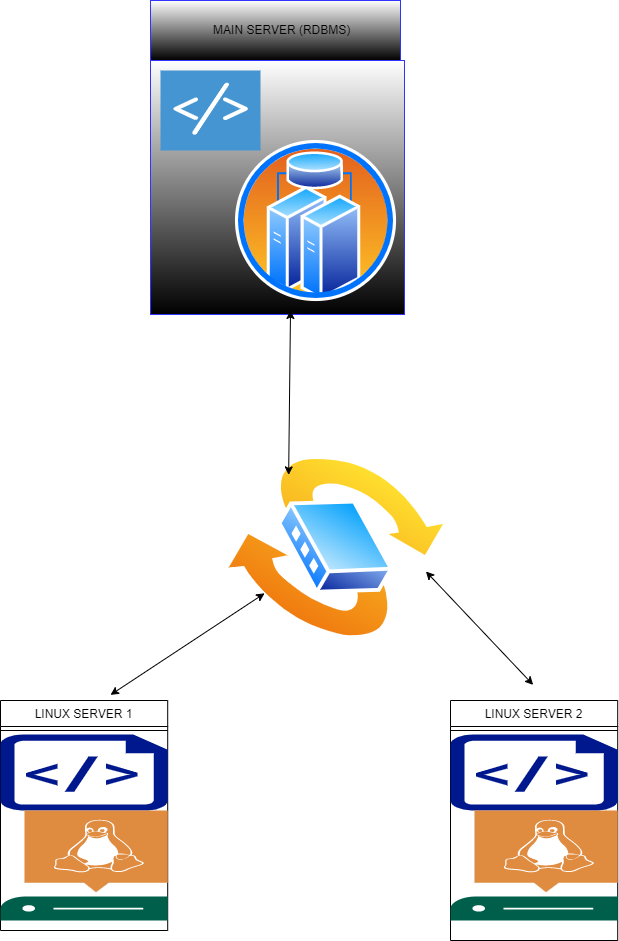

The diagram above was exported from draw.io. Its source (the exported page's mxGraphModel, read from the mxfile embedded in the PNG):
<mxGraphModel dx="782" dy="1637" grid="1" gridSize="10" guides="1" tooltips="1" connect="1" arrows="1" fold="1" page="1" pageScale="1" pageWidth="827" pageHeight="1169" math="0" shadow="0">
  <root>
    <mxCell id="WIyWlLk6GJQsqaUBKTNV-0" />
    <mxCell id="WIyWlLk6GJQsqaUBKTNV-1" parent="WIyWlLk6GJQsqaUBKTNV-0" />
    <mxCell id="y-EvXBhn0pflY4Vzqcf7-2" value="" style="aspect=fixed;perimeter=ellipsePerimeter;html=1;align=center;shadow=0;dashed=0;spacingTop=3;image;image=img/lib/active_directory/switch.svg;rotation=30;" vertex="1" parent="WIyWlLk6GJQsqaUBKTNV-1">
      <mxGeometry x="280" y="50" width="171.41" height="171.41" as="geometry" />
    </mxCell>
    <mxCell id="zkfFHV4jXpPFQw0GAbJ--6" value="LINUX SERVER 1" style="swimlane;fontStyle=0;align=center;verticalAlign=top;childLayout=stackLayout;horizontal=1;startSize=26;horizontalStack=0;resizeParent=1;resizeLast=0;collapsible=1;marginBottom=0;rounded=0;shadow=0;strokeWidth=1;" parent="WIyWlLk6GJQsqaUBKTNV-1" vertex="1">
      <mxGeometry x="30" y="290" width="167.2" height="230" as="geometry">
        <mxRectangle x="130" y="380" width="160" height="26" as="alternateBounds" />
      </mxGeometry>
    </mxCell>
    <mxCell id="zkfFHV4jXpPFQw0GAbJ--9" value="" style="line;html=1;strokeWidth=1;align=left;verticalAlign=middle;spacingTop=-1;spacingLeft=3;spacingRight=3;rotatable=0;labelPosition=right;points=[];portConstraint=eastwest;" parent="zkfFHV4jXpPFQw0GAbJ--6" vertex="1">
      <mxGeometry y="26" width="167.2" height="8" as="geometry" />
    </mxCell>
    <mxCell id="y-EvXBhn0pflY4Vzqcf7-5" value="" style="sketch=0;aspect=fixed;pointerEvents=1;shadow=0;dashed=0;html=1;strokeColor=none;labelPosition=center;verticalLabelPosition=bottom;verticalAlign=top;align=center;fillColor=#00188D;shape=mxgraph.azure.script_file" vertex="1" parent="zkfFHV4jXpPFQw0GAbJ--6">
      <mxGeometry y="34" width="167.2" height="76" as="geometry" />
    </mxCell>
    <mxCell id="y-EvXBhn0pflY4Vzqcf7-4" value="" style="sketch=0;pointerEvents=1;shadow=0;dashed=0;html=1;strokeColor=none;fillColor=#005F4B;labelPosition=center;verticalLabelPosition=bottom;verticalAlign=top;align=center;outlineConnect=0;shape=mxgraph.veeam2.linux_server;" vertex="1" parent="zkfFHV4jXpPFQw0GAbJ--6">
      <mxGeometry y="110" width="167.2" height="110" as="geometry" />
    </mxCell>
    <mxCell id="y-EvXBhn0pflY4Vzqcf7-10" value="LINUX SERVER 2" style="swimlane;fontStyle=0;align=center;verticalAlign=top;childLayout=stackLayout;horizontal=1;startSize=26;horizontalStack=0;resizeParent=1;resizeLast=0;collapsible=1;marginBottom=0;rounded=0;shadow=0;strokeWidth=1;" vertex="1" parent="WIyWlLk6GJQsqaUBKTNV-1">
      <mxGeometry x="480" y="290" width="167.2" height="240" as="geometry">
        <mxRectangle x="130" y="380" width="160" height="26" as="alternateBounds" />
      </mxGeometry>
    </mxCell>
    <mxCell id="y-EvXBhn0pflY4Vzqcf7-11" value="" style="line;html=1;strokeWidth=1;align=left;verticalAlign=middle;spacingTop=-1;spacingLeft=3;spacingRight=3;rotatable=0;labelPosition=right;points=[];portConstraint=eastwest;" vertex="1" parent="y-EvXBhn0pflY4Vzqcf7-10">
      <mxGeometry y="26" width="167.2" height="8" as="geometry" />
    </mxCell>
    <mxCell id="y-EvXBhn0pflY4Vzqcf7-12" value="" style="sketch=0;aspect=fixed;pointerEvents=1;shadow=0;dashed=0;html=1;strokeColor=none;labelPosition=center;verticalLabelPosition=bottom;verticalAlign=top;align=center;fillColor=#00188D;shape=mxgraph.azure.script_file" vertex="1" parent="y-EvXBhn0pflY4Vzqcf7-10">
      <mxGeometry y="34" width="167.2" height="76" as="geometry" />
    </mxCell>
    <mxCell id="y-EvXBhn0pflY4Vzqcf7-13" value="" style="sketch=0;pointerEvents=1;shadow=0;dashed=0;html=1;strokeColor=none;fillColor=#005F4B;labelPosition=center;verticalLabelPosition=bottom;verticalAlign=top;align=center;outlineConnect=0;shape=mxgraph.veeam2.linux_server;" vertex="1" parent="y-EvXBhn0pflY4Vzqcf7-10">
      <mxGeometry y="110" width="167.2" height="110" as="geometry" />
    </mxCell>
    <mxCell id="y-EvXBhn0pflY4Vzqcf7-26" value="" style="whiteSpace=wrap;html=1;aspect=fixed;strokeColor=#3333FF;gradientColor=default;" vertex="1" parent="WIyWlLk6GJQsqaUBKTNV-1">
      <mxGeometry x="180" y="-350" width="254" height="254" as="geometry" />
    </mxCell>
    <mxCell id="y-EvXBhn0pflY4Vzqcf7-27" value="" style="shadow=0;dashed=0;html=1;strokeColor=none;fillColor=#4495D1;labelPosition=center;verticalLabelPosition=bottom;verticalAlign=top;align=center;outlineConnect=0;shape=mxgraph.veeam.script;" vertex="1" parent="WIyWlLk6GJQsqaUBKTNV-1">
      <mxGeometry x="190" y="-340" width="100" height="80" as="geometry" />
    </mxCell>
    <mxCell id="y-EvXBhn0pflY4Vzqcf7-29" value="" style="aspect=fixed;perimeter=ellipsePerimeter;html=1;align=center;shadow=0;dashed=0;spacingTop=3;image;image=img/lib/active_directory/cluster_server.svg;strokeColor=#3333FF;gradientColor=default;" vertex="1" parent="WIyWlLk6GJQsqaUBKTNV-1">
      <mxGeometry x="264.99" y="-270" width="161.06" height="161.06" as="geometry" />
    </mxCell>
    <mxCell id="y-EvXBhn0pflY4Vzqcf7-31" value="&amp;nbsp; &amp;nbsp; MAIN SERVER (RDBMS)" style="rounded=0;whiteSpace=wrap;html=1;strokeColor=#3333FF;gradientColor=default;" vertex="1" parent="WIyWlLk6GJQsqaUBKTNV-1">
      <mxGeometry x="180" y="-410" width="250" height="60" as="geometry" />
    </mxCell>
    <mxCell id="y-EvXBhn0pflY4Vzqcf7-37" value="" style="endArrow=classic;startArrow=classic;html=1;rounded=0;exitX=0;exitY=0.25;exitDx=0;exitDy=0;" edge="1" parent="WIyWlLk6GJQsqaUBKTNV-1" source="y-EvXBhn0pflY4Vzqcf7-2">
      <mxGeometry width="50" height="50" relative="1" as="geometry">
        <mxPoint x="250" y="80" as="sourcePoint" />
        <mxPoint x="320" y="-100" as="targetPoint" />
      </mxGeometry>
    </mxCell>
    <mxCell id="y-EvXBhn0pflY4Vzqcf7-38" value="" style="endArrow=classic;startArrow=classic;html=1;rounded=0;exitX=0;exitY=0.25;exitDx=0;exitDy=0;entryX=1.027;entryY=0.366;entryDx=0;entryDy=0;entryPerimeter=0;" edge="1" parent="WIyWlLk6GJQsqaUBKTNV-1" target="y-EvXBhn0pflY4Vzqcf7-2">
      <mxGeometry width="50" height="50" relative="1" as="geometry">
        <mxPoint x="562.6755749641038" y="274.4066962666334" as="sourcePoint" />
        <mxPoint x="564.53" y="120" as="targetPoint" />
      </mxGeometry>
    </mxCell>
    <mxCell id="y-EvXBhn0pflY4Vzqcf7-39" value="" style="endArrow=classic;startArrow=classic;html=1;rounded=0;exitX=0;exitY=0.25;exitDx=0;exitDy=0;" edge="1" parent="WIyWlLk6GJQsqaUBKTNV-1" target="y-EvXBhn0pflY4Vzqcf7-2">
      <mxGeometry width="50" height="50" relative="1" as="geometry">
        <mxPoint x="139.99557496410384" y="284.4066962666334" as="sourcePoint" />
        <mxPoint x="141.85" y="130" as="targetPoint" />
      </mxGeometry>
    </mxCell>
  </root>
</mxGraphModel>